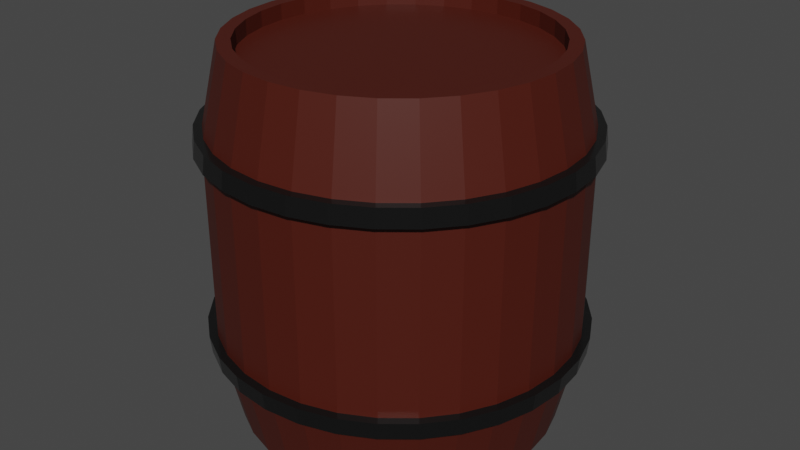 # Source: barrel.blend  (saved by Blender 2.82.7; exported with 4.5.12 LTS)
import bpy
from mathutils import Matrix  # noqa: F401  (used for matrix-valued properties, if any)

bpy.ops.wm.read_factory_settings(use_empty=True)
scene = bpy.context.scene
scene.name = 'Scene'

# ---- collections
col_collection = bpy.data.collections.new('Collection'); scene.collection.children.link(col_collection)

# ---- materials (node trees are filled in below, after node groups)
mat_woodmaterial = bpy.data.materials.new('WoodMaterial')
mat_woodmaterial.alpha_threshold = 0.0
mat_woodmaterial.use_transparent_shadow = False
mat_woodmaterial.line_color = (0.0, 0.0, 0.0, 1.0)
mat_metalmaterial = bpy.data.materials.new('MetalMaterial')
mat_metalmaterial.use_transparent_shadow = False

# ---- node groups
ng_auto_smooth = bpy.data.node_groups.new('Auto Smooth', 'GeometryNodeTree')
_s = ng_auto_smooth.interface.new_socket(name='Geometry', in_out='OUTPUT', socket_type='NodeSocketGeometry')
_s = ng_auto_smooth.interface.new_socket(name='Geometry', in_out='INPUT', socket_type='NodeSocketGeometry')
_s = ng_auto_smooth.interface.new_socket(name='Angle', in_out='INPUT', socket_type='NodeSocketFloat')
_s.subtype = 'ANGLE'
_s.min_value = 0.0
_s.max_value = 3.142
ng_auto_smooth.is_modifier = True
_N = ng_auto_smooth.nodes; _L = ng_auto_smooth.links
n0 = _N.new('NodeGroupOutput'); n0.name = 'Group Output'; n0.location = (480, -100)
n1 = _N.new('NodeGroupInput'); n1.name = 'Group Input'; n1.location = (-420, -300)
n2 = _N.new('NodeGroupInput'); n2.name = 'Group Input.001'; n2.location = (-60, -100)
n3 = _N.new('GeometryNodeSetShadeSmooth'); n3.name = 'Set Shade Smooth'; n3.location = (120, -100)
n3.domain = 'EDGE'
n4 = _N.new('GeometryNodeSetShadeSmooth'); n4.name = 'Set Shade Smooth.001'; n4.location = (300, -100)
n5 = _N.new('GeometryNodeInputMeshEdgeAngle'); n5.name = 'Edge Angle'; n5.location = (-420, -220)
n6 = _N.new('GeometryNodeInputEdgeSmooth'); n6.name = 'Is Edge Smooth'; n6.location = (-60, -160)
n7 = _N.new('GeometryNodeInputShadeSmooth'); n7.name = 'Is Face Smooth'; n7.location = (-240, -340)
n8 = _N.new('FunctionNodeBooleanMath'); n8.name = 'Boolean Math'; n8.location = (-60, -220)
n9 = _N.new('FunctionNodeCompare'); n9.name = 'Compare'; n9.location = (-240, -180)
n9.operation = 'LESS_EQUAL'
_L.new(n5.outputs[0], n9.inputs[0])
_L.new(n4.outputs[0], n0.inputs[0])
_L.new(n1.outputs[1], n9.inputs[1])
_L.new(n9.outputs[0], n8.inputs[0])
_L.new(n7.outputs[0], n8.inputs[1])
_L.new(n2.outputs[0], n3.inputs[0])
_L.new(n6.outputs[0], n3.inputs[1])
_L.new(n3.outputs[0], n4.inputs[0])
_L.new(n8.outputs[0], n3.inputs[2])
n0.is_active_output = True

# ---- material node trees
mat_woodmaterial.use_nodes = True; mat_woodmaterial.node_tree.nodes.clear()
_N = mat_woodmaterial.node_tree.nodes; _L = mat_woodmaterial.node_tree.links
n0 = _N.new('ShaderNodeOutputMaterial'); n0.name = 'Material Output'; n0.location = (300, 300)
n1 = _N.new('ShaderNodeBsdfPrincipled'); n1.name = 'Principled BSDF'; n1.location = (10, 300)
n1.distribution = 'GGX'
n1.subsurface_method = 'BURLEY'
n1.inputs[0].default_value = (0.06998, 0.008601, 0.003162, 1.0)
n1.inputs[3].default_value = 1.45
n1.inputs[27].default_value = (0.0, 0.0, 0.0, 1.0)
n1.inputs[28].default_value = 1.0
_L.new(n1.outputs[0], n0.inputs[0])
n0.is_active_output = True
mat_metalmaterial.use_nodes = True; mat_metalmaterial.node_tree.nodes.clear()
_N = mat_metalmaterial.node_tree.nodes; _L = mat_metalmaterial.node_tree.links
n0 = _N.new('ShaderNodeOutputMaterial'); n0.name = 'Material Output'; n0.location = (300, 300)
n1 = _N.new('ShaderNodeBsdfPrincipled'); n1.name = 'Principled BSDF'; n1.location = (10, 300)
n1.distribution = 'GGX'
n1.subsurface_method = 'BURLEY'
n1.inputs[0].default_value = (0.03522, 0.03522, 0.03522, 1.0)
n1.inputs[1].default_value = 0.8
n1.inputs[2].default_value = 0.2
n1.inputs[3].default_value = 1.45
n1.inputs[27].default_value = (0.0, 0.0, 0.0, 1.0)
n1.inputs[28].default_value = 1.0
_L.new(n1.outputs[0], n0.inputs[0])
n0.is_active_output = True

# ---- world
world_world = bpy.data.worlds.new('World'); scene.world = world_world
world_world.use_nodes = True; world_world.node_tree.nodes.clear()
_N = world_world.node_tree.nodes; _L = world_world.node_tree.links
n0 = _N.new('ShaderNodeOutputWorld'); n0.name = 'World Output'; n0.location = (300, 300)
n1 = _N.new('ShaderNodeBackground'); n1.name = 'Background'; n1.location = (10, 300)
n1.inputs[0].default_value = (0.05088, 0.05088, 0.05088, 1.0)
_L.new(n1.outputs[0], n0.inputs[0])
n0.is_active_output = True
world_world.color = (0.05088, 0.05088, 0.05088)
world_world.use_sun_shadow = False
world_world.sun_shadow_jitter_overblur = 0.0

# ---- meshes
me_barrelmesh = bpy.data.meshes.new('BarrelMesh')
me_barrelmesh.from_pydata([(-1.388e-08, 0.3914, -0.5), (-1.388e-08, 0.3914, 0.5), (0.07636, 0.3839, -0.5), (0.07636, 0.3839, 0.5), (0.1498, 0.3616, -0.5), (0.1498, 0.3616, 0.5), (0.2175, 0.3255, -0.5), (0.2175, 0.3255, 0.5), (0.2768, 0.2768, -0.5), (0.2768, 0.2768, 0.5), (0.3255, 0.2175, -0.5), (0.3255, 0.2175, 0.5), (0.3616, 0.1498, -0.5), (0.3616, 0.1498, 0.5), (0.3839, 0.07636, -0.5), (0.3839, 0.07636, 0.5), (0.3914, 4.263e-08, -0.5), (0.3914, 4.263e-08, 0.5), (0.3839, -0.07636, -0.5), (0.3839, -0.07636, 0.5), (0.3616, -0.1498, -0.5), (0.3616, -0.1498, 0.5), (0.3255, -0.2175, -0.5), (0.3255, -0.2175, 0.5), (0.2768, -0.2768, -0.5), (0.2768, -0.2768, 0.5), (0.2175, -0.3255, -0.5), (0.2175, -0.3255, 0.5), (0.1498, -0.3616, -0.5), (0.1498, -0.3616, 0.5), (0.07636, -0.3839, -0.5), (0.07636, -0.3839, 0.5), (-1.241e-07, -0.3914, -0.5), (-1.241e-07, -0.3914, 0.5), (-0.07636, -0.3839, -0.5), (-0.07636, -0.3839, 0.5), (-0.1498, -0.3616, -0.5), (-0.1498, -0.3616, 0.5), (-0.2175, -0.3255, -0.5), (-0.2175, -0.3255, 0.5), (-0.2768, -0.2768, -0.5), (-0.2768, -0.2768, 0.5), (-0.3255, -0.2175, -0.5), (-0.3255, -0.2175, 0.5), (-0.3616, -0.1498, -0.5), (-0.3616, -0.1498, 0.5), (-0.3839, -0.07636, -0.5), (-0.3839, -0.07636, 0.5), (-0.3914, 3.981e-07, -0.5), (-0.3914, 3.981e-07, 0.5), (-0.3839, 0.07636, -0.5), (-0.3839, 0.07636, 0.5), (-0.3616, 0.1498, -0.5), (-0.3616, 0.1498, 0.5), (-0.3255, 0.2175, -0.5), (-0.3255, 0.2175, 0.5), (-0.2768, 0.2768, -0.5), (-0.2768, 0.2768, 0.5), (-0.2175, 0.3255, -0.5), (-0.2175, 0.3255, 0.5), (-0.1498, 0.3616, -0.5), (-0.1498, 0.3616, 0.5), (-0.07636, 0.3839, -0.5), (-0.07636, 0.3839, 0.5), (-0.09651, -0.4852, 0.2912), (-0.09755, -0.4904, 0.2446), (-0.09755, -0.4904, -0.2446), (-0.09651, -0.4852, -0.2912), (-0.1893, -0.457, 0.2912), (-0.1913, -0.4619, 0.2446), (-0.1913, -0.4619, -0.2446), (-0.1893, -0.457, -0.2912), (-0.2748, -0.4113, 0.2912), (-0.2778, -0.4157, 0.2446), (-0.2778, -0.4157, -0.2446), (-0.2748, -0.4113, -0.2912), (-0.3498, -0.3498, 0.2912), (-0.3536, -0.3536, 0.2446), (-0.3536, -0.3536, -0.2446), (-0.3498, -0.3498, -0.2912), (-0.4113, -0.2748, 0.2912), (-0.4157, -0.2778, 0.2446), (-0.4157, -0.2778, -0.2446), (-0.4113, -0.2748, -0.2912), (-0.457, -0.1893, 0.2912), (-0.4619, -0.1913, 0.2446), (-0.4619, -0.1913, -0.2446), (-0.457, -0.1893, -0.2912), (-0.4852, -0.09651, 0.2912), (-0.4904, -0.09754, 0.2446), (-0.4904, -0.09754, -0.2446), (-0.4852, -0.09651, -0.2912), (-0.4947, 4.714e-07, 0.2912), (-0.5, 4.748e-07, 0.2446), (-0.5, 4.748e-07, -0.2446), (-0.4947, 4.714e-07, -0.2912), (-0.4852, 0.09651, 0.2912), (-0.4904, 0.09755, 0.2446), (-0.4904, 0.09755, -0.2446), (-0.4852, 0.09651, -0.2912), (-0.457, 0.1893, 0.2912), (-0.4619, 0.1913, 0.2446), (-0.4619, 0.1913, -0.2446), (-0.457, 0.1893, -0.2912), (-0.4113, 0.2748, 0.2912), (-0.4157, 0.2778, 0.2446), (-0.4157, 0.2778, -0.2446), (-0.4113, 0.2748, -0.2912), (-0.3498, 0.3498, 0.2912), (-0.3536, 0.3536, 0.2446), (-0.3536, 0.3536, -0.2446), (-0.3498, 0.3498, -0.2912), (-0.2748, 0.4113, 0.2912), (-0.2778, 0.4157, 0.2446), (-0.2778, 0.4157, -0.2446), (-0.2748, 0.4113, -0.2912), (-0.1893, 0.457, 0.2912), (-0.1913, 0.4619, 0.2446), (-0.1913, 0.4619, -0.2446), (-0.1893, 0.457, -0.2912), (-4.285e-09, 0.5, 0.2446), (-4e-09, 0.4947, 0.2912), (-0.09651, 0.4852, 0.2912), (-0.09754, 0.4904, 0.2446), (-4e-09, 0.4947, -0.2912), (-4.285e-09, 0.5, -0.2446), (-0.09754, 0.4904, -0.2446), (-0.09651, 0.4852, -0.2912), (2.75e-09, 0.4267, -0.5), (0.08324, 0.4185, -0.5), (0.08324, 0.4185, 0.5), (2.75e-09, 0.4267, 0.5), (0.1633, 0.3942, -0.5), (0.1633, 0.3942, 0.5), (0.2371, 0.3548, -0.5), (0.2371, 0.3548, 0.5), (0.3017, 0.3017, -0.5), (0.3017, 0.3017, 0.5), (0.3548, 0.2371, -0.5), (0.3548, 0.2371, 0.5), (0.3942, 0.1633, -0.5), (0.3942, 0.1633, 0.5), (0.4185, 0.08324, -0.5), (0.4185, 0.08324, 0.5), (0.4267, 4.857e-08, -0.5), (0.4267, 4.857e-08, 0.5), (0.4185, -0.08324, -0.5), (0.4185, -0.08324, 0.5), (0.3942, -0.1633, -0.5), (0.3942, -0.1633, 0.5), (0.3548, -0.2371, -0.5), (0.3548, -0.2371, 0.5), (0.3017, -0.3017, -0.5), (0.3017, -0.3017, 0.5), (0.2371, -0.3548, -0.5), (0.2371, -0.3548, 0.5), (0.1633, -0.3942, -0.5), (0.1633, -0.3942, 0.5), (0.08324, -0.4185, -0.5), (0.08324, -0.4185, 0.5), (-1.363e-07, -0.4267, -0.5), (-1.363e-07, -0.4267, 0.5), (-0.08324, -0.4185, -0.5), (-0.08324, -0.4185, 0.5), (-0.1633, -0.3942, -0.5), (-0.1633, -0.3942, 0.5), (-0.2371, -0.3548, -0.5), (-0.2371, -0.3548, 0.5), (-0.3017, -0.3017, -0.5), (-0.3017, -0.3017, 0.5), (-0.3548, -0.2371, -0.5), (-0.3548, -0.2371, 0.5), (-0.3942, -0.1633, -0.5), (-0.3942, -0.1633, 0.5), (-0.4185, -0.08324, -0.5), (-0.4185, -0.08324, 0.5), (-0.4267, 4.284e-07, -0.5), (-0.4267, 4.284e-07, 0.5), (-0.4185, 0.08324, -0.5), (-0.4185, 0.08324, 0.5), (-0.3942, 0.1633, -0.5), (-0.3942, 0.1633, 0.5), (-0.3548, 0.2371, -0.5), (-0.3548, 0.2371, 0.5), (-0.3017, 0.3017, -0.5), (-0.3017, 0.3017, 0.5), (-0.2371, 0.3548, -0.5), (-0.2371, 0.3548, 0.5), (-0.1633, 0.3942, -0.5), (-0.1633, 0.3942, 0.5), (-0.08324, 0.4185, -0.5), (-0.08324, 0.4185, 0.5), (-1.388e-08, 0.3914, -0.4584), (0.07636, 0.3839, -0.4584), (0.07636, 0.3839, 0.4584), (-1.388e-08, 0.3914, 0.4584), (0.1498, 0.3616, -0.4584), (0.1498, 0.3616, 0.4584), (0.2175, 0.3255, -0.4584), (0.2175, 0.3255, 0.4584), (0.2768, 0.2768, -0.4584), (0.2768, 0.2768, 0.4584), (0.3255, 0.2175, -0.4584), (0.3255, 0.2175, 0.4584), (0.3616, 0.1498, -0.4584), (0.3616, 0.1498, 0.4584), (0.3839, 0.07636, -0.4584), (0.3839, 0.07636, 0.4584), (0.3914, 4.263e-08, -0.4584), (0.3914, 4.263e-08, 0.4584), (0.3839, -0.07636, -0.4584), (0.3839, -0.07636, 0.4584), (0.3616, -0.1498, -0.4584), (0.3616, -0.1498, 0.4584), (0.3255, -0.2175, -0.4584), (0.3255, -0.2175, 0.4584), (0.2768, -0.2768, -0.4584), (0.2768, -0.2768, 0.4584), (0.2175, -0.3255, -0.4584), (0.2175, -0.3255, 0.4584), (0.1498, -0.3616, -0.4584), (0.1498, -0.3616, 0.4584), (0.07636, -0.3839, -0.4584), (0.07636, -0.3839, 0.4584), (-1.241e-07, -0.3914, -0.4584), (-1.241e-07, -0.3914, 0.4584), (-0.07636, -0.3839, -0.4584), (-0.07636, -0.3839, 0.4584), (-0.1498, -0.3616, -0.4584), (-0.1498, -0.3616, 0.4584), (-0.2175, -0.3255, -0.4584), (-0.2175, -0.3255, 0.4584), (-0.2768, -0.2768, -0.4584), (-0.2768, -0.2768, 0.4584), (-0.3255, -0.2175, -0.4584), (-0.3255, -0.2175, 0.4584), (-0.3616, -0.1498, -0.4584), (-0.3616, -0.1498, 0.4584), (-0.3839, -0.07636, -0.4584), (-0.3839, -0.07636, 0.4584), (-0.3914, 3.981e-07, -0.4584), (-0.3914, 3.981e-07, 0.4584), (-0.3839, 0.07636, -0.4584), (-0.3839, 0.07636, 0.4584), (-0.3616, 0.1498, -0.4584), (-0.3616, 0.1498, 0.4584), (-0.3255, 0.2175, -0.4584), (-0.3255, 0.2175, 0.4584), (-0.2768, 0.2768, -0.4584), (-0.2768, 0.2768, 0.4584), (-0.2175, 0.3255, -0.4584), (-0.2175, 0.3255, 0.4584), (-0.1498, 0.3616, -0.4584), (-0.1498, 0.3616, 0.4584), (-0.07636, 0.3839, -0.4584), (-0.07636, 0.3839, 0.4584), (0.0, 0.478, -0.2446), (2.719e-10, 0.473, -0.2912), (2.719e-10, 0.473, 0.2912), (0.0, 0.478, 0.2446), (0.09326, 0.4689, 0.2446), (0.09227, 0.4639, 0.2912), (0.09227, 0.4639, -0.2912), (0.09326, 0.4689, -0.2446), (0.1829, 0.4417, 0.2446), (0.181, 0.437, 0.2912), (0.181, 0.437, -0.2912), (0.1829, 0.4417, -0.2446), (0.2656, 0.3975, 0.2446), (0.2628, 0.3933, 0.2912), (0.2628, 0.3933, -0.2912), (0.2656, 0.3975, -0.2446), (0.338, 0.338, 0.2446), (0.3344, 0.3344, 0.2912), (0.3344, 0.3344, -0.2912), (0.338, 0.338, -0.2446), (0.3975, 0.2656, 0.2446), (0.3933, 0.2628, 0.2912), (0.3933, 0.2628, -0.2912), (0.3975, 0.2656, -0.2446), (0.4417, 0.1829, 0.2446), (0.437, 0.181, 0.2912), (0.437, 0.181, -0.2912), (0.4417, 0.1829, -0.2446), (0.4689, 0.09326, 0.2446), (0.4639, 0.09227, 0.2912), (0.4639, 0.09227, -0.2912), (0.4689, 0.09326, -0.2446), (0.478, 3.609e-08, 0.2446), (0.473, 3.732e-08, 0.2912), (0.473, 3.732e-08, -0.2912), (0.478, 3.609e-08, -0.2446), (0.4689, -0.09326, 0.2446), (0.4639, -0.09227, 0.2912), (0.4639, -0.09227, -0.2912), (0.4689, -0.09326, -0.2446), (0.4417, -0.1829, 0.2446), (0.437, -0.181, 0.2912), (0.437, -0.181, -0.2912), (0.4417, -0.1829, -0.2446), (0.3975, -0.2656, 0.2446), (0.3933, -0.2628, 0.2912), (0.3933, -0.2628, -0.2912), (0.3975, -0.2656, -0.2446), (0.338, -0.338, 0.2446), (0.3344, -0.3344, 0.2912), (0.3344, -0.3344, -0.2912), (0.338, -0.338, -0.2446), (0.2656, -0.3975, 0.2446), (0.2628, -0.3933, 0.2912), (0.2628, -0.3933, -0.2912), (0.2656, -0.3975, -0.2446), (0.1829, -0.4417, 0.2446), (0.181, -0.437, 0.2912), (0.181, -0.437, -0.2912), (0.1829, -0.4417, -0.2446), (0.09326, -0.4689, 0.2446), (0.09227, -0.4639, 0.2912), (0.09227, -0.4639, -0.2912), (0.09326, -0.4689, -0.2446), (-1.558e-07, -0.478, 0.2446), (-1.538e-07, -0.473, 0.2912), (-1.538e-07, -0.473, -0.2912), (-1.558e-07, -0.478, -0.2446), (-0.09326, -0.4689, 0.2446), (-0.09227, -0.4639, 0.2912), (-0.09227, -0.4639, -0.2912), (-0.09326, -0.4689, -0.2446), (-0.1829, -0.4417, 0.2446), (-0.181, -0.437, 0.2912), (-0.181, -0.437, -0.2912), (-0.1829, -0.4417, -0.2446), (-0.2656, -0.3975, 0.2446), (-0.2628, -0.3933, 0.2912), (-0.2628, -0.3933, -0.2912), (-0.2656, -0.3975, -0.2446), (-0.338, -0.338, 0.2446), (-0.3344, -0.3344, 0.2912), (-0.3344, -0.3344, -0.2912), (-0.338, -0.338, -0.2446), (-0.3975, -0.2656, 0.2446), (-0.3933, -0.2628, 0.2912), (-0.3933, -0.2628, -0.2912), (-0.3975, -0.2656, -0.2446), (-0.4417, -0.1829, 0.2446), (-0.437, -0.181, 0.2912), (-0.437, -0.181, -0.2912), (-0.4417, -0.1829, -0.2446), (-0.4689, -0.09326, 0.2446), (-0.4639, -0.09227, 0.2912), (-0.4639, -0.09227, -0.2912), (-0.4689, -0.09326, -0.2446), (-0.478, 4.616e-07, 0.2446), (-0.473, 4.583e-07, 0.2912), (-0.473, 4.583e-07, -0.2912), (-0.478, 4.616e-07, -0.2446), (-0.4689, 0.09326, 0.2446), (-0.4639, 0.09227, 0.2912), (-0.4639, 0.09227, -0.2912), (-0.4689, 0.09326, -0.2446), (-0.4417, 0.1829, 0.2446), (-0.437, 0.181, 0.2912), (-0.437, 0.181, -0.2912), (-0.4417, 0.1829, -0.2446), (-0.3975, 0.2656, 0.2446), (-0.3933, 0.2628, 0.2912), (-0.3933, 0.2628, -0.2912), (-0.3975, 0.2656, -0.2446), (-0.338, 0.338, 0.2446), (-0.3344, 0.3344, 0.2912), (-0.3344, 0.3344, -0.2912), (-0.338, 0.338, -0.2446), (-0.2656, 0.3975, 0.2446), (-0.2628, 0.3933, 0.2912), (-0.2628, 0.3933, -0.2912), (-0.2656, 0.3975, -0.2446), (-0.1829, 0.4417, 0.2446), (-0.181, 0.437, 0.2912), (-0.181, 0.437, -0.2912), (-0.1829, 0.4417, -0.2446), (-0.09326, 0.4689, 0.2446), (-0.09227, 0.4639, 0.2912), (-0.09227, 0.4639, -0.2912), (-0.09326, 0.4689, -0.2446), (-1.652e-07, -0.4947, -0.2912), (-1.672e-07, -0.5, -0.2446), (-1.672e-07, -0.5, 0.2446), (-1.652e-07, -0.4947, 0.2912), (0.09651, -0.4852, -0.2912), (0.09755, -0.4904, -0.2446), (0.09755, -0.4904, 0.2446), (0.09651, -0.4852, 0.2912), (0.1893, -0.457, -0.2912), (0.1913, -0.4619, -0.2446), (0.1913, -0.4619, 0.2446), (0.1893, -0.457, 0.2912), (0.2748, -0.4113, -0.2912), (0.2778, -0.4157, -0.2446), (0.2778, -0.4157, 0.2446), (0.2748, -0.4113, 0.2912), (0.3498, -0.3498, -0.2912), (0.3536, -0.3536, -0.2446), (0.3536, -0.3536, 0.2446), (0.3498, -0.3498, 0.2912), (0.4113, -0.2748, -0.2912), (0.4157, -0.2778, -0.2446), (0.4157, -0.2778, 0.2446), (0.4113, -0.2748, 0.2912), (0.457, -0.1893, -0.2912), (0.4619, -0.1913, -0.2446), (0.4619, -0.1913, 0.2446), (0.457, -0.1893, 0.2912), (0.4852, -0.09651, -0.2912), (0.4904, -0.09755, -0.2446), (0.4904, -0.09755, 0.2446), (0.4852, -0.09651, 0.2912), (0.4947, 3.104e-08, -0.2912), (0.5, 2.975e-08, -0.2446), (0.5, 2.975e-08, 0.2446), (0.4947, 3.104e-08, 0.2912), (0.4852, 0.09651, -0.2912), (0.4904, 0.09755, -0.2446), (0.4904, 0.09755, 0.2446), (0.4852, 0.09651, 0.2912), (0.457, 0.1893, -0.2912), (0.4619, 0.1913, -0.2446), (0.4619, 0.1913, 0.2446), (0.457, 0.1893, 0.2912), (0.4113, 0.2748, -0.2912), (0.4157, 0.2778, -0.2446), (0.4157, 0.2778, 0.2446), (0.4113, 0.2748, 0.2912), (0.3498, 0.3498, -0.2912), (0.3536, 0.3536, -0.2446), (0.3536, 0.3536, 0.2446), (0.3498, 0.3498, 0.2912), (0.2748, 0.4113, -0.2912), (0.2778, 0.4157, -0.2446), (0.2778, 0.4157, 0.2446), (0.2748, 0.4113, 0.2912), (0.1893, 0.457, -0.2912), (0.1913, 0.4619, -0.2446), (0.1913, 0.4619, 0.2446), (0.1893, 0.457, 0.2912), (0.09651, 0.4852, -0.2912), (0.09755, 0.4904, -0.2446), (0.09755, 0.4904, 0.2446), (0.09651, 0.4852, 0.2912)], [], [(261, 130, 133, 265), (263, 260, 264, 267), (267, 264, 268, 271), (271, 268, 272, 275), (275, 272, 276, 279), (279, 276, 280, 283), (283, 280, 284, 287), (287, 284, 288, 291), (291, 288, 292, 295), (295, 292, 296, 299), (299, 296, 300, 303), (303, 300, 304, 307), (307, 304, 308, 311), (311, 308, 312, 315), (315, 312, 316, 319), (319, 316, 320, 323), (323, 320, 324, 327), (327, 324, 328, 331), (331, 328, 332, 335), (335, 332, 336, 339), (339, 336, 340, 343), (343, 340, 344, 347), (347, 344, 348, 351), (351, 348, 352, 355), (355, 352, 356, 359), (359, 356, 360, 363), (363, 360, 364, 367), (367, 364, 368, 371), (371, 368, 372, 375), (375, 372, 376, 379), (26, 28, 220, 218), (379, 376, 380, 383), (258, 131, 130, 261), (52, 54, 246, 244), (256, 259, 260, 263), (381, 191, 131, 258), (126, 125, 124, 127), (188, 378, 382, 190), (377, 189, 191, 381), (186, 374, 378, 188), (373, 187, 189, 377), (184, 370, 374, 186), (369, 185, 187, 373), (182, 366, 370, 184), (365, 183, 185, 369), (180, 362, 366, 182), (361, 181, 183, 365), (178, 358, 362, 180), (357, 179, 181, 361), (176, 354, 358, 178), (353, 177, 179, 357), (174, 350, 354, 176), (349, 175, 177, 353), (172, 346, 350, 174), (345, 173, 175, 349), (170, 342, 346, 172), (341, 171, 173, 345), (168, 338, 342, 170), (337, 169, 171, 341), (166, 334, 338, 168), (333, 167, 169, 337), (164, 330, 334, 166), (329, 165, 167, 333), (162, 326, 330, 164), (325, 163, 165, 329), (160, 322, 326, 162), (321, 161, 163, 325), (158, 318, 322, 160), (317, 159, 161, 321), (156, 314, 318, 158), (313, 157, 159, 317), (154, 310, 314, 156), (309, 155, 157, 313), (152, 306, 310, 154), (305, 153, 155, 309), (150, 302, 306, 152), (301, 151, 153, 305), (148, 298, 302, 150), (297, 149, 151, 301), (146, 294, 298, 148), (293, 147, 149, 297), (144, 290, 294, 146), (289, 145, 147, 293), (142, 286, 290, 144), (285, 143, 145, 289), (140, 282, 286, 142), (281, 141, 143, 285), (138, 278, 282, 140), (277, 139, 141, 281), (136, 274, 278, 138), (273, 137, 139, 277), (134, 270, 274, 136), (269, 135, 137, 273), (132, 266, 270, 134), (265, 133, 135, 269), (129, 262, 266, 132), (190, 382, 257, 128), (383, 380, 259, 256), (2, 0, 128, 129), (1, 3, 130, 131), (4, 2, 129, 132), (3, 5, 133, 130), (6, 4, 132, 134), (5, 7, 135, 133), (8, 6, 134, 136), (7, 9, 137, 135), (10, 8, 136, 138), (9, 11, 139, 137), (12, 10, 138, 140), (11, 13, 141, 139), (14, 12, 140, 142), (13, 15, 143, 141), (16, 14, 142, 144), (15, 17, 145, 143), (18, 16, 144, 146), (17, 19, 147, 145), (20, 18, 146, 148), (19, 21, 149, 147), (22, 20, 148, 150), (21, 23, 151, 149), (24, 22, 150, 152), (23, 25, 153, 151), (26, 24, 152, 154), (25, 27, 155, 153), (28, 26, 154, 156), (27, 29, 157, 155), (30, 28, 156, 158), (29, 31, 159, 157), (32, 30, 158, 160), (31, 33, 161, 159), (34, 32, 160, 162), (33, 35, 163, 161), (36, 34, 162, 164), (35, 37, 165, 163), (38, 36, 164, 166), (37, 39, 167, 165), (40, 38, 166, 168), (39, 41, 169, 167), (42, 40, 168, 170), (41, 43, 171, 169), (44, 42, 170, 172), (43, 45, 173, 171), (46, 44, 172, 174), (45, 47, 175, 173), (48, 46, 174, 176), (47, 49, 177, 175), (50, 48, 176, 178), (49, 51, 179, 177), (52, 50, 178, 180), (51, 53, 181, 179), (54, 52, 180, 182), (53, 55, 183, 181), (56, 54, 182, 184), (55, 57, 185, 183), (58, 56, 184, 186), (57, 59, 187, 185), (60, 58, 186, 188), (59, 61, 189, 187), (62, 60, 188, 190), (61, 63, 191, 189), (0, 62, 190, 128), (63, 1, 131, 191), (194, 195, 255, 253, 251, 249, 247, 245, 243, 241, 239, 237, 235, 233, 231, 229, 227, 225, 223, 221, 219, 217, 215, 213, 211, 209, 207, 205, 203, 201, 199, 197), (192, 193, 196, 198, 200, 202, 204, 206, 208, 210, 212, 214, 216, 218, 220, 222, 224, 226, 228, 230, 232, 234, 236, 238, 240, 242, 244, 246, 248, 250, 252, 254), (0, 2, 193, 192), (55, 53, 245, 247), (29, 27, 219, 221), (3, 1, 195, 194), (54, 56, 248, 246), (28, 30, 222, 220), (2, 4, 196, 193), (57, 55, 247, 249), (31, 29, 221, 223), (5, 3, 194, 197), (56, 58, 250, 248), (30, 32, 224, 222), (4, 6, 198, 196), (59, 57, 249, 251), (33, 31, 223, 225), (7, 5, 197, 199), (58, 60, 252, 250), (32, 34, 226, 224), (6, 8, 200, 198), (61, 59, 251, 253), (35, 33, 225, 227), (9, 7, 199, 201), (60, 62, 254, 252), (34, 36, 228, 226), (8, 10, 202, 200), (63, 61, 253, 255), (37, 35, 227, 229), (11, 9, 201, 203), (62, 0, 192, 254), (36, 38, 230, 228), (10, 12, 204, 202), (1, 63, 255, 195), (39, 37, 229, 231), (13, 11, 203, 205), (38, 40, 232, 230), (12, 14, 206, 204), (41, 39, 231, 233), (15, 13, 205, 207), (40, 42, 234, 232), (14, 16, 208, 206), (43, 41, 233, 235), (17, 15, 207, 209), (42, 44, 236, 234), (16, 18, 210, 208), (45, 43, 235, 237), (19, 17, 209, 211), (44, 46, 238, 236), (18, 20, 212, 210), (47, 45, 237, 239), (21, 19, 211, 213), (46, 48, 240, 238), (20, 22, 214, 212), (49, 47, 239, 241), (23, 21, 213, 215), (48, 50, 242, 240), (22, 24, 216, 214), (51, 49, 241, 243), (25, 23, 215, 217), (50, 52, 244, 242), (24, 26, 218, 216), (53, 51, 243, 245), (27, 25, 217, 219), (285, 289, 419, 423), (358, 354, 95, 99), (324, 320, 386, 65), (290, 286, 420, 416), (355, 359, 98, 94), (321, 325, 64, 387), (287, 291, 417, 421), (360, 356, 97, 101), (326, 322, 384, 67), (292, 288, 418, 414), (357, 361, 100, 96), (323, 327, 66, 385), (289, 293, 415, 419), (362, 358, 99, 103), (328, 324, 65, 69), (294, 290, 416, 412), (359, 363, 102, 98), (325, 329, 68, 64), (291, 295, 413, 417), (364, 360, 101, 105), (260, 259, 120, 446), (330, 326, 67, 71), (296, 292, 414, 410), (361, 365, 104, 100), (258, 261, 447, 121), (327, 331, 70, 66), (293, 297, 411, 415), (262, 257, 124, 444), (366, 362, 103, 107), (256, 263, 445, 125), (332, 328, 69, 73), (298, 294, 412, 408), (363, 367, 106, 102), (264, 260, 446, 442), (329, 333, 72, 68), (295, 299, 409, 413), (261, 265, 443, 447), (368, 364, 105, 109), (334, 330, 71, 75), (300, 296, 410, 406), (365, 369, 108, 104), (266, 262, 444, 440), (331, 335, 74, 70), (297, 301, 407, 411), (263, 267, 441, 445), (370, 366, 107, 111), (336, 332, 73, 77), (302, 298, 408, 404), (367, 371, 110, 106), (268, 264, 442, 438), (333, 337, 76, 72), (299, 303, 405, 409), (265, 269, 439, 443), (372, 368, 109, 113), (338, 334, 75, 79), (304, 300, 406, 402), (369, 373, 112, 108), (270, 266, 440, 436), (335, 339, 78, 74), (301, 305, 403, 407), (267, 271, 437, 441), (374, 370, 111, 115), (340, 336, 77, 81), (306, 302, 404, 400), (128, 257, 262, 129), (122, 121, 120, 123), (118, 126, 127, 119), (116, 122, 123, 117), (114, 118, 119, 115), (112, 116, 117, 113), (110, 114, 115, 111), (108, 112, 113, 109), (106, 110, 111, 107), (104, 108, 109, 105), (102, 106, 107, 103), (100, 104, 105, 101), (98, 102, 103, 99), (96, 100, 101, 97), (94, 98, 99, 95), (92, 96, 97, 93), (90, 94, 95, 91), (88, 92, 93, 89), (86, 90, 91, 87), (84, 88, 89, 85), (82, 86, 87, 83), (80, 84, 85, 81), (78, 82, 83, 79), (76, 80, 81, 77), (74, 78, 79, 75), (72, 76, 77, 73), (70, 74, 75, 71), (68, 72, 73, 69), (66, 70, 71, 67), (64, 68, 69, 65), (385, 66, 67, 384), (387, 64, 65, 386), (389, 385, 384, 388), (391, 387, 386, 390), (393, 389, 388, 392), (395, 391, 390, 394), (397, 393, 392, 396), (399, 395, 394, 398), (401, 397, 396, 400), (403, 399, 398, 402), (405, 401, 400, 404), (407, 403, 402, 406), (409, 405, 404, 408), (411, 407, 406, 410), (413, 409, 408, 412), (415, 411, 410, 414), (417, 413, 412, 416), (419, 415, 414, 418), (421, 417, 416, 420), (423, 419, 418, 422), (425, 421, 420, 424), (427, 423, 422, 426), (429, 425, 424, 428), (431, 427, 426, 430), (433, 429, 428, 432), (435, 431, 430, 434), (437, 433, 432, 436), (439, 435, 434, 438), (441, 437, 436, 440), (443, 439, 438, 442), (445, 441, 440, 444), (447, 443, 442, 446), (125, 445, 444, 124), (121, 447, 446, 120), (319, 323, 385, 389), (353, 357, 96, 92), (288, 284, 422, 418), (322, 318, 388, 384), (356, 352, 93, 97), (283, 287, 421, 425), (317, 321, 387, 391), (351, 355, 94, 90), (286, 282, 424, 420), (320, 316, 390, 386), (354, 350, 91, 95), (383, 256, 125, 126), (281, 285, 423, 427), (315, 319, 389, 393), (349, 353, 92, 88), (284, 280, 426, 422), (257, 382, 127, 124), (318, 314, 392, 388), (352, 348, 89, 93), (279, 283, 425, 429), (381, 258, 121, 122), (313, 317, 391, 395), (347, 351, 90, 86), (282, 278, 428, 424), (316, 312, 394, 390), (350, 346, 87, 91), (259, 380, 123, 120), (277, 281, 427, 431), (311, 315, 393, 397), (345, 349, 88, 84), (280, 276, 430, 426), (379, 383, 126, 118), (314, 310, 396, 392), (348, 344, 85, 89), (382, 378, 119, 127), (275, 279, 429, 433), (309, 313, 395, 399), (343, 347, 86, 82), (278, 274, 432, 428), (377, 381, 122, 116), (312, 308, 398, 394), (346, 342, 83, 87), (380, 376, 117, 123), (273, 277, 431, 435), (307, 311, 397, 401), (341, 345, 84, 80), (276, 272, 434, 430), (375, 379, 118, 114), (310, 306, 400, 396), (344, 340, 81, 85), (378, 374, 115, 119), (271, 275, 433, 437), (305, 309, 399, 403), (339, 343, 82, 78), (274, 270, 436, 432), (373, 377, 116, 112), (308, 304, 402, 398), (342, 338, 79, 83), (376, 372, 113, 117), (269, 273, 435, 439), (303, 307, 401, 405), (337, 341, 80, 76), (272, 268, 438, 434), (371, 375, 114, 110)])
me_barrelmesh.polygons.foreach_set('material_index', [0, 0, 0, 0, 0, 0, 0, 0, 0, 0, 0, 0, 0, 0, 0, 0, 0, 0, 0, 0, 0, 0, 0, 0, 0, 0, 0, 0, 0, 0, 0, 0, 0, 0, 0, 0, 1, 0, 0, 0, 0, 0, 0, 0, 0, 0, 0, 0, 0, 0, 0, 0, 0, 0, 0, 0, 0, 0, 0, 0, 0, 0, 0, 0, 0, 0, 0, 0, 0, 0, 0, 0, 0, 0, 0, 0, 0, 0, 0, 0, 0, 0, 0, 0, 0, 0, 0, 0, 0, 0, 0, 0, 0, 0, 0, 0, 0, 0, 0, 0, 0, 0, 0, 0, 0, 0, 0, 0, 0, 0, 0, 0, 0, 0, 0, 0, 0, 0, 0, 0, 0, 0, 0, 0, 0, 0, 0, 0, 0, 0, 0, 0, 0, 0, 0, 0, 0, 0, 0, 0, 0, 0, 0, 0, 0, 0, 0, 0, 0, 0, 0, 0, 0, 0, 0, 0, 0, 0, 0, 0, 0, 0, 0, 0, 0, 0, 0, 0, 0, 0, 0, 0, 0, 0, 0, 0, 0, 0, 0, 0, 0, 0, 0, 0, 0, 0, 0, 0, 0, 0, 0, 0, 0, 0, 0, 0, 0, 0, 0, 0, 0, 0, 0, 0, 0, 0, 0, 0, 0, 0, 0, 0, 0, 0, 0, 0, 0, 0, 0, 0, 0, 0, 0, 0, 0, 0, 1, 1, 1, 1, 1, 1, 1, 1, 1, 1, 1, 1, 1, 1, 1, 1, 1, 1, 1, 1, 1, 1, 1, 1, 1, 1, 1, 1, 1, 1, 1, 1, 1, 1, 1, 1, 1, 1, 1, 1, 1, 1, 1, 1, 1, 1, 1, 1, 1, 1, 1, 1, 1, 1, 1, 1, 1, 1, 1, 1, 1, 1, 1, 1, 0, 1, 1, 1, 1, 1, 1, 1, 1, 1, 1, 1, 1, 1, 1, 1, 1, 1, 1, 1, 1, 1, 1, 1, 1, 1, 1, 1, 1, 1, 1, 1, 1, 1, 1, 1, 1, 1, 1, 1, 1, 1, 1, 1, 1, 1, 1, 1, 1, 1, 1, 1, 1, 1, 1, 1, 1, 1, 1, 1, 1, 1, 1, 1, 1, 1, 1, 1, 1, 1, 1, 1, 1, 1, 1, 1, 1, 1, 1, 1, 1, 1, 1, 1, 1, 1, 1, 1, 1, 1, 1, 1, 1, 1, 1, 1, 1, 1, 1, 1, 1, 1, 1, 1, 1, 1, 1, 1, 1, 1, 1, 1, 1, 1, 1, 1, 1, 1, 1, 1, 1, 1, 1, 1, 1, 1, 1, 1])
_uv = me_barrelmesh.uv_layers.new(name='UVMap')
_uv.uv.foreach_set('vector', [0.9688, 0.8498, 0.9688, 1.0, 0.9375, 1.0, 0.9375, 0.8498, 0.9688, 0.674, 0.9688, 0.826, 0.9375, 0.826, 0.9375, 0.674, 0.9375, 0.674, 0.9375, 0.826, 0.9062, 0.826, 0.9062, 0.674, 0.9062, 0.674, 0.9062, 0.826, 0.875, 0.826, 0.875, 0.674, 0.875, 0.674, 0.875, 0.826, 0.8437, 0.826, 0.8438, 0.674, 0.8438, 0.674, 0.8437, 0.826, 0.8125, 0.826, 0.8125, 0.674, 0.8125, 0.674, 0.8125, 0.826, 0.7812, 0.826, 0.7812, 0.674, 0.7812, 0.674, 0.7812, 0.826, 0.75, 0.826, 0.75, 0.674, 0.75, 0.674, 0.75, 0.826, 0.7188, 0.826, 0.7188, 0.674, 0.7188, 0.674, 0.7188, 0.826, 0.6875, 0.826, 0.6875, 0.674, 0.6875, 0.674, 0.6875, 0.826, 0.6562, 0.826, 0.6562, 0.674, 0.6562, 0.674, 0.6562, 0.826, 0.625, 0.826, 0.625, 0.674, 0.625, 0.674, 0.625, 0.826, 0.5938, 0.826, 0.5938, 0.674, 0.5938, 0.674, 0.5938, 0.826, 0.5625, 0.826, 0.5625, 0.674, 0.5625, 0.674, 0.5625, 0.826, 0.5312, 0.826, 0.5312, 0.674, 0.5312, 0.674, 0.5312, 0.826, 0.5, 0.826, 0.5, 0.674, 0.5, 0.674, 0.5, 0.826, 0.4687, 0.826, 0.4688, 0.674, 0.4688, 0.674, 0.4687, 0.826, 0.4375, 0.826, 0.4375, 0.674, 0.4375, 0.674, 0.4375, 0.826, 0.4062, 0.826, 0.4062, 0.674, 0.4062, 0.674, 0.4062, 0.826, 0.375, 0.826, 0.375, 0.674, 0.375, 0.674, 0.375, 0.826, 0.3438, 0.826, 0.3438, 0.674, 0.3438, 0.674, 0.3438, 0.826, 0.3125, 0.826, 0.3125, 0.674, 0.3125, 0.674, 0.3125, 0.826, 0.2812, 0.826, 0.2812, 0.674, 0.2812, 0.674, 0.2812, 0.826, 0.25, 0.826, 0.25, 0.674, 0.25, 0.674, 0.25, 0.826, 0.2188, 0.826, 0.2188, 0.674, 0.2188, 0.674, 0.2188, 0.826, 0.1875, 0.826, 0.1875, 0.674, 0.1875, 0.674, 0.1875, 0.826, 0.1562, 0.826, 0.1562, 0.674, 0.1562, 0.674, 0.1562, 0.826, 0.125, 0.826, 0.125, 0.674, 0.125, 0.674, 0.125, 0.826, 0.09375, 0.826, 0.09375, 0.674, 0.09375, 0.674, 0.09375, 0.826, 0.0625, 0.826, 0.0625, 0.674, 0.8723, 0.06694, 0.8343, 0.04659, 0.8343, 0.04659, 0.8723, 0.06694, 0.0625, 0.674, 0.0625, 0.826, 0.03125, 0.826, 0.03125, 0.674, 1.0, 0.8498, 1.0, 1.0, 0.9688, 1.0, 0.9688, 0.8498, 0.5466, 0.3343, 0.5669, 0.3723, 0.5669, 0.3723, 0.5466, 0.3343, 1.0, 0.674, 1.0, 0.826, 0.9688, 0.826, 0.9688, 0.674, 0.03125, 0.8498, 0.03125, 1.0, 0.0, 1.0, 0.0, 0.8498, 0.03125, 0.674, 0.0, 0.674, 0.0, 0.6502, 0.03125, 0.6502, 0.0625, 0.5, 0.0625, 0.6502, 0.03125, 0.6502, 0.03125, 0.5, 0.0625, 0.8498, 0.0625, 1.0, 0.03125, 1.0, 0.03125, 0.8498, 0.09375, 0.5, 0.09375, 0.6502, 0.0625, 0.6502, 0.0625, 0.5, 0.09375, 0.8498, 0.09375, 1.0, 0.0625, 1.0, 0.0625, 0.8498, 0.125, 0.5, 0.125, 0.6502, 0.09375, 0.6502, 0.09375, 0.5, 0.125, 0.8498, 0.125, 1.0, 0.09375, 1.0, 0.09375, 0.8498, 0.1562, 0.5, 0.1562, 0.6502, 0.125, 0.6502, 0.125, 0.5, 0.1562, 0.8498, 0.1562, 1.0, 0.125, 1.0, 0.125, 0.8498, 0.1875, 0.5, 0.1875, 0.6502, 0.1562, 0.6502, 0.1562, 0.5, 0.1875, 0.8498, 0.1875, 1.0, 0.1562, 1.0, 0.1562, 0.8498, 0.2188, 0.5, 0.2188, 0.6502, 0.1875, 0.6502, 0.1875, 0.5, 0.2188, 0.8498, 0.2188, 1.0, 0.1875, 1.0, 0.1875, 0.8498, 0.25, 0.5, 0.25, 0.6502, 0.2188, 0.6502, 0.2188, 0.5, 0.25, 0.8498, 0.25, 1.0, 0.2188, 1.0, 0.2188, 0.8498, 0.2812, 0.5, 0.2812, 0.6502, 0.25, 0.6502, 0.25, 0.5, 0.2812, 0.8498, 0.2812, 1.0, 0.25, 1.0, 0.25, 0.8498, 0.3125, 0.5, 0.3125, 0.6502, 0.2813, 0.6502, 0.2812, 0.5, 0.3125, 0.8498, 0.3125, 1.0, 0.2812, 1.0, 0.2812, 0.8498, 0.3438, 0.5, 0.3438, 0.6502, 0.3125, 0.6502, 0.3125, 0.5, 0.3438, 0.8498, 0.3438, 1.0, 0.3125, 1.0, 0.3125, 0.8498, 0.375, 0.5, 0.375, 0.6502, 0.3437, 0.6502, 0.3438, 0.5, 0.375, 0.8498, 0.375, 1.0, 0.3438, 1.0, 0.3438, 0.8498, 0.4062, 0.5, 0.4062, 0.6502, 0.375, 0.6502, 0.375, 0.5, 0.4062, 0.8498, 0.4062, 1.0, 0.375, 1.0, 0.375, 0.8498, 0.4375, 0.5, 0.4375, 0.6502, 0.4062, 0.6502, 0.4062, 0.5, 0.4375, 0.8498, 0.4375, 1.0, 0.4062, 1.0, 0.4062, 0.8498, 0.4688, 0.5, 0.4688, 0.6502, 0.4375, 0.6502, 0.4375, 0.5, 0.4688, 0.8498, 0.4688, 1.0, 0.4375, 1.0, 0.4375, 0.8498, 0.5, 0.5, 0.5, 0.6502, 0.4688, 0.6502, 0.4688, 0.5, 0.5, 0.8498, 0.5, 1.0, 0.4688, 1.0, 0.4688, 0.8498, 0.5312, 0.5, 0.5312, 0.6502, 0.5, 0.6502, 0.5, 0.5, 0.5312, 0.8498, 0.5312, 1.0, 0.5, 1.0, 0.5, 0.8498, 0.5625, 0.5, 0.5625, 0.6502, 0.5312, 0.6502, 0.5312, 0.5, 0.5625, 0.8498, 0.5625, 1.0, 0.5312, 1.0, 0.5312, 0.8498, 0.5938, 0.5, 0.5938, 0.6502, 0.5625, 0.6502, 0.5625, 0.5, 0.5938, 0.8498, 0.5938, 1.0, 0.5625, 1.0, 0.5625, 0.8498, 0.625, 0.5, 0.625, 0.6502, 0.5937, 0.6502, 0.5938, 0.5, 0.625, 0.8498, 0.625, 1.0, 0.5938, 1.0, 0.5938, 0.8498, 0.6562, 0.5, 0.6562, 0.6502, 0.625, 0.6502, 0.625, 0.5, 0.6562, 0.8498, 0.6562, 1.0, 0.625, 1.0, 0.625, 0.8498, 0.6875, 0.5, 0.6875, 0.6502, 0.6562, 0.6502, 0.6562, 0.5, 0.6875, 0.8498, 0.6875, 1.0, 0.6562, 1.0, 0.6562, 0.8498, 0.7188, 0.5, 0.7188, 0.6502, 0.6875, 0.6502, 0.6875, 0.5, 0.7188, 0.8498, 0.7188, 1.0, 0.6875, 1.0, 0.6875, 0.8498, 0.75, 0.5, 0.75, 0.6502, 0.7188, 0.6502, 0.7188, 0.5, 0.75, 0.8498, 0.75, 1.0, 0.7188, 1.0, 0.7188, 0.8498, 0.7812, 0.5, 0.7812, 0.6502, 0.75, 0.6502, 0.75, 0.5, 0.7812, 0.8498, 0.7812, 1.0, 0.75, 1.0, 0.75, 0.8498, 0.8125, 0.5, 0.8125, 0.6502, 0.7812, 0.6502, 0.7812, 0.5, 0.8125, 0.8498, 0.8125, 1.0, 0.7812, 1.0, 0.7812, 0.8498, 0.8438, 0.5, 0.8438, 0.6502, 0.8125, 0.6502, 0.8125, 0.5, 0.8437, 0.8498, 0.8438, 1.0, 0.8125, 1.0, 0.8125, 0.8498, 0.875, 0.5, 0.875, 0.6502, 0.8438, 0.6502, 0.8438, 0.5, 0.875, 0.8498, 0.875, 1.0, 0.8438, 1.0, 0.8438, 0.8498, 0.9062, 0.5, 0.9062, 0.6502, 0.875, 0.6502, 0.875, 0.5, 0.9062, 0.8498, 0.9062, 1.0, 0.875, 1.0, 0.875, 0.8498, 0.9375, 0.5, 0.9375, 0.6502, 0.9062, 0.6502, 0.9062, 0.5, 0.9375, 0.8498, 0.9375, 1.0, 0.9062, 1.0, 0.9062, 0.8498, 0.9688, 0.5, 0.9688, 0.6502, 0.9375, 0.6502, 0.9375, 0.5, 0.03125, 0.5, 0.03125, 0.6502, 0.0, 0.6502, 0.0, 0.5, 0.03125, 0.674, 0.03125, 0.826, 0.0, 0.826, 0.0, 0.674, 0.793, 0.4659, 0.75, 0.4702, 0.75, 0.49, 0.7968, 0.4854, 0.25, 0.4702, 0.293, 0.4659, 0.2968, 0.4854, 0.25, 0.49, 0.8343, 0.4534, 0.793, 0.4659, 0.7968, 0.4854, 0.8418, 0.4717, 0.293, 0.4659, 0.3343, 0.4534, 0.3418, 0.4717, 0.2968, 0.4854, 0.8723, 0.4331, 0.8343, 0.4534, 0.8418, 0.4717, 0.8833, 0.4496, 0.3343, 0.4534, 0.3723, 0.4331, 0.3833, 0.4496, 0.3418, 0.4717, 0.9057, 0.4057, 0.8723, 0.4331, 0.8833, 0.4496, 0.9197, 0.4197, 0.3723, 0.4331, 0.4057, 0.4057, 0.4197, 0.4197, 0.3833, 0.4496, 0.9331, 0.3723, 0.9057, 0.4057, 0.9197, 0.4197, 0.9496, 0.3833, 0.4057, 0.4057, 0.4331, 0.3723, 0.4496, 0.3833, 0.4197, 0.4197, 0.9534, 0.3343, 0.9331, 0.3723, 0.9496, 0.3833, 0.9717, 0.3418, 0.4331, 0.3723, 0.4534, 0.3343, 0.4717, 0.3418, 0.4496, 0.3833, 0.9659, 0.293, 0.9534, 0.3343, 0.9717, 0.3418, 0.9854, 0.2968, 0.4534, 0.3343, 0.4659, 0.293, 0.4854, 0.2968, 0.4717, 0.3418, 0.9702, 0.25, 0.9659, 0.293, 0.9854, 0.2968, 0.99, 0.25, 0.4659, 0.293, 0.4702, 0.25, 0.49, 0.25, 0.4854, 0.2968, 0.9659, 0.207, 0.9702, 0.25, 0.99, 0.25, 0.9854, 0.2032, 0.4702, 0.25, 0.4659, 0.207, 0.4854, 0.2032, 0.49, 0.25, 0.9534, 0.1657, 0.9659, 0.207, 0.9854, 0.2032, 0.9717, 0.1582, 0.4659, 0.207, 0.4534, 0.1657, 0.4717, 0.1582, 0.4854, 0.2032, 0.9331, 0.1277, 0.9534, 0.1657, 0.9717, 0.1582, 0.9496, 0.1167, 0.4534, 0.1657, 0.4331, 0.1277, 0.4496, 0.1167, 0.4717, 0.1582, 0.9057, 0.09432, 0.9331, 0.1277, 0.9496, 0.1167, 0.9197, 0.08029, 0.4331, 0.1277, 0.4057, 0.09432, 0.4197, 0.08029, 0.4496, 0.1167, 0.8723, 0.06694, 0.9057, 0.09432, 0.9197, 0.08029, 0.8833, 0.05045, 0.4057, 0.09432, 0.3723, 0.06694, 0.3833, 0.05045, 0.4197, 0.08029, 0.8343, 0.04659, 0.8723, 0.06694, 0.8833, 0.05045, 0.8418, 0.02827, 0.3723, 0.06694, 0.3343, 0.04659, 0.3418, 0.02827, 0.3833, 0.05045, 0.793, 0.03406, 0.8343, 0.04659, 0.8418, 0.02827, 0.7968, 0.01461, 0.3343, 0.04659, 0.293, 0.03406, 0.2968, 0.01461, 0.3418, 0.02827, 0.75, 0.02983, 0.793, 0.03406, 0.7968, 0.01461, 0.75, 0.01, 0.293, 0.03406, 0.25, 0.02983, 0.25, 0.01, 0.2968, 0.01461, 0.707, 0.03406, 0.75, 0.02983, 0.75, 0.01, 0.7032, 0.01461, 0.25, 0.02983, 0.207, 0.03406, 0.2032, 0.01461, 0.25, 0.01, 0.6657, 0.04659, 0.707, 0.03406, 0.7032, 0.01461, 0.6582, 0.02827, 0.207, 0.03406, 0.1657, 0.04659, 0.1582, 0.02827, 0.2032, 0.01461, 0.6277, 0.06694, 0.6657, 0.04659, 0.6582, 0.02827, 0.6167, 0.05045, 0.1657, 0.04659, 0.1277, 0.06694, 0.1167, 0.05045, 0.1582, 0.02827, 0.5943, 0.09432, 0.6277, 0.06694, 0.6167, 0.05045, 0.5803, 0.08029, 0.1277, 0.06694, 0.09432, 0.09432, 0.08029, 0.08029, 0.1167, 0.05045, 0.5669, 0.1277, 0.5943, 0.09432, 0.5803, 0.08029, 0.5504, 0.1167, 0.09432, 0.09432, 0.06694, 0.1277, 0.05045, 0.1167, 0.08029, 0.08029, 0.5466, 0.1657, 0.5669, 0.1277, 0.5504, 0.1167, 0.5283, 0.1582, 0.06694, 0.1277, 0.04659, 0.1657, 0.02827, 0.1582, 0.05045, 0.1167, 0.5341, 0.207, 0.5466, 0.1657, 0.5283, 0.1582, 0.5146, 0.2032, 0.04659, 0.1657, 0.03406, 0.207, 0.01461, 0.2032, 0.02827, 0.1582, 0.5298, 0.25, 0.5341, 0.207, 0.5146, 0.2032, 0.51, 0.25, 0.03406, 0.207, 0.02983, 0.25, 0.01, 0.25, 0.01461, 0.2032, 0.5341, 0.293, 0.5298, 0.25, 0.51, 0.25, 0.5146, 0.2968, 0.02983, 0.25, 0.03406, 0.293, 0.01461, 0.2968, 0.01, 0.25, 0.5466, 0.3343, 0.5341, 0.293, 0.5146, 0.2968, 0.5283, 0.3418, 0.03406, 0.293, 0.04659, 0.3343, 0.02827, 0.3418, 0.01461, 0.2968, 0.5669, 0.3723, 0.5466, 0.3343, 0.5283, 0.3418, 0.5504, 0.3833, 0.04659, 0.3343, 0.06694, 0.3723, 0.05045, 0.3833, 0.02827, 0.3418, 0.5943, 0.4057, 0.5669, 0.3723, 0.5504, 0.3833, 0.5803, 0.4197, 0.06694, 0.3723, 0.09432, 0.4057, 0.08029, 0.4197, 0.05045, 0.3833, 0.6277, 0.4331, 0.5943, 0.4057, 0.5803, 0.4197, 0.6167, 0.4496, 0.09432, 0.4057, 0.1277, 0.4331, 0.1167, 0.4496, 0.08029, 0.4197, 0.6657, 0.4534, 0.6277, 0.4331, 0.6167, 0.4496, 0.6582, 0.4717, 0.1277, 0.4331, 0.1657, 0.4534, 0.1582, 0.4717, 0.1167, 0.4496, 0.707, 0.4659, 0.6657, 0.4534, 0.6582, 0.4717, 0.7032, 0.4854, 0.1657, 0.4534, 0.207, 0.4659, 0.2032, 0.4854, 0.1582, 0.4717, 0.75, 0.4702, 0.707, 0.4659, 0.7032, 0.4854, 0.75, 0.49, 0.207, 0.4659, 0.25, 0.4702, 0.25, 0.49, 0.2032, 0.4854, 0.293, 0.4659, 0.25, 0.4702, 0.207, 0.4659, 0.1657, 0.4534, 0.1277, 0.4331, 0.09432, 0.4057, 0.06694, 0.3723, 0.04659, 0.3343, 0.03406, 0.293, 0.02983, 0.25, 0.03406, 0.207, 0.04659, 0.1657, 0.06694, 0.1277, 0.09432, 0.09432, 0.1277, 0.06694, 0.1657, 0.04659, 0.207, 0.03406, 0.25, 0.02983, 0.293, 0.03406, 0.3343, 0.04659, 0.3723, 0.06694, 0.4057, 0.09432, 0.4331, 0.1277, 0.4534, 0.1657, 0.4659, 0.207, 0.4702, 0.25, 0.4659, 0.293, 0.4534, 0.3343, 0.4331, 0.3723, 0.4057, 0.4057, 0.3723, 0.4331, 0.3343, 0.4534, 0.75, 0.4702, 0.793, 0.4659, 0.8343, 0.4534, 0.8723, 0.4331, 0.9057, 0.4057, 0.9331, 0.3723, 0.9534, 0.3343, 0.9659, 0.293, 0.9702, 0.25, 0.9659, 0.207, 0.9534, 0.1657, 0.9331, 0.1277, 0.9057, 0.09432, 0.8723, 0.06694, 0.8343, 0.04659, 0.793, 0.03406, 0.75, 0.02983, 0.707, 0.03406, 0.6657, 0.04659, 0.6277, 0.06694, 0.5943, 0.09432, 0.5669, 0.1277, 0.5466, 0.1657, 0.5341, 0.207, 0.5298, 0.25, 0.5341, 0.293, 0.5466, 0.3343, 0.5669, 0.3723, 0.5943, 0.4057, 0.6277, 0.4331, 0.6657, 0.4534, 0.707, 0.4659, 0.75, 0.4702, 0.793, 0.4659, 0.793, 0.4659, 0.75, 0.4702, 0.06694, 0.3723, 0.04659, 0.3343, 0.04659, 0.3343, 0.06694, 0.3723, 0.3343, 0.04659, 0.3723, 0.06694, 0.3723, 0.06694, 0.3343, 0.04659, 0.293, 0.4659, 0.25, 0.4702, 0.25, 0.4702, 0.293, 0.4659, 0.5669, 0.3723, 0.5943, 0.4057, 0.5943, 0.4057, 0.5669, 0.3723, 0.8343, 0.04659, 0.793, 0.03406, 0.793, 0.03406, 0.8343, 0.04659, 0.793, 0.4659, 0.8343, 0.4534, 0.8343, 0.4534, 0.793, 0.4659, 0.09432, 0.4057, 0.06694, 0.3723, 0.06694, 0.3723, 0.09432, 0.4057, 0.293, 0.03406, 0.3343, 0.04659, 0.3343, 0.04659, 0.293, 0.03406, 0.3343, 0.4534, 0.293, 0.4659, 0.293, 0.4659, 0.3343, 0.4534, 0.5943, 0.4057, 0.6277, 0.4331, 0.6277, 0.4331, 0.5943, 0.4057, 0.793, 0.03406, 0.75, 0.02983, 0.75, 0.02983, 0.793, 0.03406, 0.8343, 0.4534, 0.8723, 0.4331, 0.8723, 0.4331, 0.8343, 0.4534, 0.1277, 0.4331, 0.09432, 0.4057, 0.09432, 0.4057, 0.1277, 0.4331, 0.25, 0.02983, 0.293, 0.03406, 0.293, 0.03406, 0.25, 0.02983, 0.3723, 0.4331, 0.3343, 0.4534, 0.3343, 0.4534, 0.3723, 0.4331, 0.6277, 0.4331, 0.6657, 0.4534, 0.6657, 0.4534, 0.6277, 0.4331, 0.75, 0.02983, 0.707, 0.03406, 0.707, 0.03406, 0.75, 0.02983, 0.8723, 0.4331, 0.9057, 0.4057, 0.9057, 0.4057, 0.8723, 0.4331, 0.1657, 0.4534, 0.1277, 0.4331, 0.1277, 0.4331, 0.1657, 0.4534, 0.207, 0.03406, 0.25, 0.02983, 0.25, 0.02983, 0.207, 0.03406, 0.4057, 0.4057, 0.3723, 0.4331, 0.3723, 0.4331, 0.4057, 0.4057, 0.6657, 0.4534, 0.707, 0.4659, 0.707, 0.4659, 0.6657, 0.4534, 0.707, 0.03406, 0.6657, 0.04659, 0.6657, 0.04659, 0.707, 0.03406, 0.9057, 0.4057, 0.9331, 0.3723, 0.9331, 0.3723, 0.9057, 0.4057, 0.207, 0.4659, 0.1657, 0.4534, 0.1657, 0.4534, 0.207, 0.4659, 0.1657, 0.04659, 0.207, 0.03406, 0.207, 0.03406, 0.1657, 0.04659, 0.4331, 0.3723, 0.4057, 0.4057, 0.4057, 0.4057, 0.4331, 0.3723, 0.707, 0.4659, 0.75, 0.4702, 0.75, 0.4702, 0.707, 0.4659, 0.6657, 0.04659, 0.6277, 0.06694, 0.6277, 0.06694, 0.6657, 0.04659, 0.9331, 0.3723, 0.9534, 0.3343, 0.9534, 0.3343, 0.9331, 0.3723, 0.25, 0.4702, 0.207, 0.4659, 0.207, 0.4659, 0.25, 0.4702, 0.1277, 0.06694, 0.1657, 0.04659, 0.1657, 0.04659, 0.1277, 0.06694, 0.4534, 0.3343, 0.4331, 0.3723, 0.4331, 0.3723, 0.4534, 0.3343, 0.6277, 0.06694, 0.5943, 0.09432, 0.5943, 0.09432, 0.6277, 0.06694, 0.9534, 0.3343, 0.9659, 0.293, 0.9659, 0.293, 0.9534, 0.3343, 0.09432, 0.09432, 0.1277, 0.06694, 0.1277, 0.06694, 0.09432, 0.09432, 0.4659, 0.293, 0.4534, 0.3343, 0.4534, 0.3343, 0.4659, 0.293, 0.5943, 0.09432, 0.5669, 0.1277, 0.5669, 0.1277, 0.5943, 0.09432, 0.9659, 0.293, 0.9702, 0.25, 0.9702, 0.25, 0.9659, 0.293, 0.06694, 0.1277, 0.09432, 0.09432, 0.09432, 0.09432, 0.06694, 0.1277, 0.4702, 0.25, 0.4659, 0.293, 0.4659, 0.293, 0.4702, 0.25, 0.5669, 0.1277, 0.5466, 0.1657, 0.5466, 0.1657, 0.5669, 0.1277, 0.9702, 0.25, 0.9659, 0.207, 0.9659, 0.207, 0.9702, 0.25, 0.04659, 0.1657, 0.06694, 0.1277, 0.06694, 0.1277, 0.04659, 0.1657, 0.4659, 0.207, 0.4702, 0.25, 0.4702, 0.25, 0.4659, 0.207, 0.5466, 0.1657, 0.5341, 0.207, 0.5341, 0.207, 0.5466, 0.1657, 0.9659, 0.207, 0.9534, 0.1657, 0.9534, 0.1657, 0.9659, 0.207, 0.03406, 0.207, 0.04659, 0.1657, 0.04659, 0.1657, 0.03406, 0.207, 0.4534, 0.1657, 0.4659, 0.207, 0.4659, 0.207, 0.4534, 0.1657, 0.5341, 0.207, 0.5298, 0.25, 0.5298, 0.25, 0.5341, 0.207, 0.9534, 0.1657, 0.9331, 0.1277, 0.9331, 0.1277, 0.9534, 0.1657, 0.02983, 0.25, 0.03406, 0.207, 0.03406, 0.207, 0.02983, 0.25, 0.4331, 0.1277, 0.4534, 0.1657, 0.4534, 0.1657, 0.4331, 0.1277, 0.5298, 0.25, 0.5341, 0.293, 0.5341, 0.293, 0.5298, 0.25, 0.9331, 0.1277, 0.9057, 0.09432, 0.9057, 0.09432, 0.9331, 0.1277, 0.03406, 0.293, 0.02983, 0.25, 0.02983, 0.25, 0.03406, 0.293, 0.4057, 0.09432, 0.4331, 0.1277, 0.4331, 0.1277, 0.4057, 0.09432, 0.5341, 0.293, 0.5466, 0.3343, 0.5466, 0.3343, 0.5341, 0.293, 0.9057, 0.09432, 0.8723, 0.06694, 0.8723, 0.06694, 0.9057, 0.09432, 0.04659, 0.3343, 0.03406, 0.293, 0.03406, 0.293, 0.04659, 0.3343, 0.3723, 0.06694, 0.4057, 0.09432, 0.4057, 0.09432, 0.3723, 0.06694, 0.7812, 0.8498, 0.75, 0.8498, 0.75, 0.8498, 0.7812, 0.8498, 0.2188, 0.6502, 0.25, 0.6502, 0.25, 0.6502, 0.2188, 0.6502, 0.4687, 0.826, 0.5, 0.826, 0.5, 0.826, 0.4687, 0.826, 0.75, 0.6502, 0.7812, 0.6502, 0.7812, 0.6502, 0.75, 0.6502, 0.25, 0.674, 0.2188, 0.674, 0.2188, 0.674, 0.25, 0.674, 0.5, 0.8498, 0.4688, 0.8498, 0.4688, 0.8498, 0.5, 0.8498, 0.7812, 0.674, 0.75, 0.674, 0.75, 0.674, 0.7812, 0.674, 0.1875, 0.826, 0.2188, 0.826, 0.2188, 0.826, 0.1875, 0.826, 0.4688, 0.6502, 0.5, 0.6502, 0.5, 0.6502, 0.4688, 0.6502, 0.7188, 0.826, 0.75, 0.826, 0.75, 0.826, 0.7188, 0.826, 0.2188, 0.8498, 0.1875, 0.8498, 0.1875, 0.8498, 0.2188, 0.8498, 0.5, 0.674, 0.4688, 0.674, 0.4688, 0.674, 0.5, 0.674, 0.75, 0.8498, 0.7188, 0.8498, 0.7188, 0.8498, 0.75, 0.8498, 0.1875, 0.6502, 0.2188, 0.6502, 0.2188, 0.6502, 0.1875, 0.6502, 0.4375, 0.826, 0.4687, 0.826, 0.4687, 0.826, 0.4375, 0.826, 0.7188, 0.6502, 0.75, 0.6502, 0.75, 0.6502, 0.7188, 0.6502, 0.2188, 0.674, 0.1875, 0.674, 0.1875, 0.674, 0.2188, 0.674, 0.4688, 0.8498, 0.4375, 0.8498, 0.4375, 0.8498, 0.4688, 0.8498, 0.75, 0.674, 0.7188, 0.674, 0.7188, 0.674, 0.75, 0.674, 0.1562, 0.826, 0.1875, 0.826, 0.1875, 0.826, 0.1562, 0.826, 0.9688, 0.826, 1.0, 0.826, 1.0, 0.826, 0.9688, 0.826, 0.4375, 0.6502, 0.4688, 0.6502, 0.4688, 0.6502, 0.4375, 0.6502, 0.6875, 0.826, 0.7188, 0.826, 0.7188, 0.826, 0.6875, 0.826, 0.1875, 0.8498, 0.1562, 0.8498, 0.1562, 0.8498, 0.1875, 0.8498, 1.0, 0.8498, 0.9688, 0.8498, 0.9688, 0.8498, 1.0, 0.8498, 0.4688, 0.674, 0.4375, 0.674, 0.4375, 0.674, 0.4688, 0.674, 0.7188, 0.8498, 0.6875, 0.8498, 0.6875, 0.8498, 0.7188, 0.8498, 0.9687, 0.6502, 1.0, 0.6502, 1.0, 0.6502, 0.9687, 0.6502, 0.1562, 0.6502, 0.1875, 0.6502, 0.1875, 0.6502, 0.1562, 0.6502, 1.0, 0.674, 0.9688, 0.674, 0.9688, 0.674, 1.0, 0.674, 0.4062, 0.826, 0.4375, 0.826, 0.4375, 0.826, 0.4062, 0.826, 0.6875, 0.6502, 0.7188, 0.6502, 0.7188, 0.6502, 0.6875, 0.6502, 0.1875, 0.674, 0.1562, 0.674, 0.1562, 0.674, 0.1875, 0.674, 0.9375, 0.826, 0.9688, 0.826, 0.9688, 0.826, 0.9375, 0.826, 0.4375, 0.8498, 0.4062, 0.8498, 0.4062, 0.8498, 0.4375, 0.8498, 0.7188, 0.674, 0.6875, 0.674, 0.6875, 0.674, 0.7188, 0.674, 0.9688, 0.8498, 0.9375, 0.8498, 0.9375, 0.8498, 0.9688, 0.8498, 0.125, 0.826, 0.1562, 0.826, 0.1562, 0.826, 0.125, 0.826, 0.4062, 0.6502, 0.4375, 0.6502, 0.4375, 0.6502, 0.4062, 0.6502, 0.6562, 0.826, 0.6875, 0.826, 0.6875, 0.826, 0.6562, 0.826, 0.1562, 0.8498, 0.125, 0.8498, 0.125, 0.8498, 0.1562, 0.8498, 0.9375, 0.6502, 0.9688, 0.6502, 0.9688, 0.6502, 0.9375, 0.6502, 0.4375, 0.674, 0.4062, 0.674, 0.4062, 0.674, 0.4375, 0.674, 0.6875, 0.8498, 0.6562, 0.8498, 0.6562, 0.8498, 0.6875, 0.8498, 0.9688, 0.674, 0.9375, 0.674, 0.9375, 0.674, 0.9688, 0.674, 0.125, 0.6502, 0.1562, 0.6502, 0.1562, 0.6502, 0.125, 0.6502, 0.375, 0.826, 0.4062, 0.826, 0.4062, 0.826, 0.375, 0.826, 0.6562, 0.6502, 0.6875, 0.6502, 0.6875, 0.6502, 0.6562, 0.6502, 0.1562, 0.674, 0.125, 0.674, 0.125, 0.674, 0.1562, 0.674, 0.9062, 0.826, 0.9375, 0.826, 0.9375, 0.826, 0.9062, 0.826, 0.4062, 0.8498, 0.375, 0.8498, 0.375, 0.8498, 0.4062, 0.8498, 0.6875, 0.674, 0.6562, 0.674, 0.6562, 0.674, 0.6875, 0.674, 0.9375, 0.8498, 0.9062, 0.8498, 0.9062, 0.8498, 0.9375, 0.8498, 0.09375, 0.826, 0.125, 0.826, 0.125, 0.826, 0.09375, 0.826, 0.375, 0.6502, 0.4062, 0.6502, 0.4062, 0.6502, 0.375, 0.6502, 0.625, 0.826, 0.6562, 0.826, 0.6562, 0.826, 0.625, 0.826, 0.125, 0.8498, 0.09375, 0.8498, 0.09375, 0.8498, 0.125, 0.8498, 0.9062, 0.6502, 0.9375, 0.6502, 0.9375, 0.6502, 0.9062, 0.6502, 0.4062, 0.674, 0.375, 0.674, 0.375, 0.674, 0.4062, 0.674, 0.6562, 0.8498, 0.625, 0.8498, 0.625, 0.8498, 0.6562, 0.8498, 0.9375, 0.674, 0.9062, 0.674, 0.9062, 0.674, 0.9375, 0.674, 0.09375, 0.6502, 0.125, 0.6502, 0.125, 0.6502, 0.09375, 0.6502, 0.3438, 0.826, 0.375, 0.826, 0.375, 0.826, 0.3438, 0.826, 0.625, 0.6502, 0.6562, 0.6502, 0.6562, 0.6502, 0.625, 0.6502, 1.0, 0.5, 1.0, 0.6502, 0.9687, 0.6502, 0.9688, 0.5, 0.03125, 0.8498, 0.0, 0.8498, 0.0, 0.826, 0.03125, 0.826, 0.0625, 0.674, 0.03125, 0.674, 0.03125, 0.6502, 0.0625, 0.6502, 0.0625, 0.8498, 0.03125, 0.8498, 0.03125, 0.826, 0.0625, 0.826, 0.09375, 0.674, 0.0625, 0.674, 0.0625, 0.6502, 0.09375, 0.6502, 0.09375, 0.8498, 0.0625, 0.8498, 0.0625, 0.826, 0.09375, 0.826, 0.125, 0.674, 0.09375, 0.674, 0.09375, 0.6502, 0.125, 0.6502, 0.125, 0.8498, 0.09375, 0.8498, 0.09375, 0.826, 0.125, 0.826, 0.1562, 0.674, 0.125, 0.674, 0.125, 0.6502, 0.1562, 0.6502, 0.1562, 0.8498, 0.125, 0.8498, 0.125, 0.826, 0.1562, 0.826, 0.1875, 0.674, 0.1562, 0.674, 0.1562, 0.6502, 0.1875, 0.6502, 0.1875, 0.8498, 0.1562, 0.8498, 0.1562, 0.826, 0.1875, 0.826, 0.2188, 0.674, 0.1875, 0.674, 0.1875, 0.6502, 0.2188, 0.6502, 0.2188, 0.8498, 0.1875, 0.8498, 0.1875, 0.826, 0.2188, 0.826, 0.25, 0.674, 0.2188, 0.674, 0.2188, 0.6502, 0.25, 0.6502, 0.25, 0.8498, 0.2188, 0.8498, 0.2188, 0.826, 0.25, 0.826, 0.2812, 0.674, 0.25, 0.674, 0.25, 0.6502, 0.2812, 0.6502, 0.2812, 0.8498, 0.25, 0.8498, 0.25, 0.826, 0.2812, 0.826, 0.3125, 0.674, 0.2812, 0.674, 0.2813, 0.6502, 0.3125, 0.6502, 0.3125, 0.8498, 0.2812, 0.8498, 0.2812, 0.826, 0.3125, 0.826, 0.3438, 0.674, 0.3125, 0.674, 0.3125, 0.6502, 0.3438, 0.6502, 0.3438, 0.8498, 0.3125, 0.8498, 0.3125, 0.826, 0.3438, 0.826, 0.375, 0.674, 0.3438, 0.674, 0.3437, 0.6502, 0.375, 0.6502, 0.375, 0.8498, 0.3438, 0.8498, 0.3438, 0.826, 0.375, 0.826, 0.4062, 0.674, 0.375, 0.674, 0.375, 0.6502, 0.4062, 0.6502, 0.4062, 0.8498, 0.375, 0.8498, 0.375, 0.826, 0.4062, 0.826, 0.4375, 0.674, 0.4062, 0.674, 0.4062, 0.6502, 0.4375, 0.6502, 0.4375, 0.8498, 0.4062, 0.8498, 0.4062, 0.826, 0.4375, 0.826, 0.4688, 0.674, 0.4375, 0.674, 0.4375, 0.6502, 0.4688, 0.6502, 0.4688, 0.8498, 0.4375, 0.8498, 0.4375, 0.826, 0.4687, 0.826, 0.5, 0.674, 0.4688, 0.674, 0.4688, 0.6502, 0.5, 0.6502, 0.5, 0.8498, 0.4688, 0.8498, 0.4687, 0.826, 0.5, 0.826, 0.5312, 0.674, 0.5, 0.674, 0.5, 0.6502, 0.5312, 0.6502, 0.5312, 0.8498, 0.5, 0.8498, 0.5, 0.826, 0.5312, 0.826, 0.5625, 0.674, 0.5312, 0.674, 0.5312, 0.6502, 0.5625, 0.6502, 0.5625, 0.8498, 0.5312, 0.8498, 0.5312, 0.826, 0.5625, 0.826, 0.5938, 0.674, 0.5625, 0.674, 0.5625, 0.6502, 0.5938, 0.6502, 0.5938, 0.8498, 0.5625, 0.8498, 0.5625, 0.826, 0.5938, 0.826, 0.625, 0.674, 0.5938, 0.674, 0.5937, 0.6502, 0.625, 0.6502, 0.625, 0.8498, 0.5938, 0.8498, 0.5938, 0.826, 0.625, 0.826, 0.6562, 0.674, 0.625, 0.674, 0.625, 0.6502, 0.6562, 0.6502, 0.6562, 0.8498, 0.625, 0.8498, 0.625, 0.826, 0.6562, 0.826, 0.6875, 0.674, 0.6562, 0.674, 0.6562, 0.6502, 0.6875, 0.6502, 0.6875, 0.8498, 0.6562, 0.8498, 0.6562, 0.826, 0.6875, 0.826, 0.7188, 0.674, 0.6875, 0.674, 0.6875, 0.6502, 0.7188, 0.6502, 0.7188, 0.8498, 0.6875, 0.8498, 0.6875, 0.826, 0.7188, 0.826, 0.75, 0.674, 0.7188, 0.674, 0.7188, 0.6502, 0.75, 0.6502, 0.75, 0.8498, 0.7188, 0.8498, 0.7188, 0.826, 0.75, 0.826, 0.7812, 0.674, 0.75, 0.674, 0.75, 0.6502, 0.7812, 0.6502, 0.7812, 0.8498, 0.75, 0.8498, 0.75, 0.826, 0.7812, 0.826, 0.8125, 0.674, 0.7812, 0.674, 0.7812, 0.6502, 0.8125, 0.6502, 0.8125, 0.8498, 0.7812, 0.8498, 0.7812, 0.826, 0.8125, 0.826, 0.8438, 0.674, 0.8125, 0.674, 0.8125, 0.6502, 0.8438, 0.6502, 0.8437, 0.8498, 0.8125, 0.8498, 0.8125, 0.826, 0.8437, 0.826, 0.875, 0.674, 0.8438, 0.674, 0.8438, 0.6502, 0.875, 0.6502, 0.875, 0.8498, 0.8438, 0.8498, 0.8437, 0.826, 0.875, 0.826, 0.9062, 0.674, 0.875, 0.674, 0.875, 0.6502, 0.9062, 0.6502, 0.9062, 0.8498, 0.875, 0.8498, 0.875, 0.826, 0.9062, 0.826, 0.9375, 0.674, 0.9062, 0.674, 0.9062, 0.6502, 0.9375, 0.6502, 0.9375, 0.8498, 0.9062, 0.8498, 0.9062, 0.826, 0.9375, 0.826, 0.9688, 0.674, 0.9375, 0.674, 0.9375, 0.6502, 0.9688, 0.6502, 0.9688, 0.8498, 0.9375, 0.8498, 0.9375, 0.826, 0.9688, 0.826, 1.0, 0.674, 0.9688, 0.674, 0.9687, 0.6502, 1.0, 0.6502, 1.0, 0.8498, 0.9688, 0.8498, 0.9688, 0.826, 1.0, 0.826, 0.5312, 0.674, 0.5, 0.674, 0.5, 0.674, 0.5312, 0.674, 0.25, 0.8498, 0.2188, 0.8498, 0.2188, 0.8498, 0.25, 0.8498, 0.75, 0.826, 0.7812, 0.826, 0.7812, 0.826, 0.75, 0.826, 0.5, 0.6502, 0.5312, 0.6502, 0.5312, 0.6502, 0.5, 0.6502, 0.2188, 0.826, 0.25, 0.826, 0.25, 0.826, 0.2188, 0.826, 0.8125, 0.674, 0.7812, 0.674, 0.7812, 0.674, 0.8125, 0.674, 0.5312, 0.8498, 0.5, 0.8498, 0.5, 0.8498, 0.5312, 0.8498, 0.2812, 0.674, 0.25, 0.674, 0.25, 0.674, 0.2812, 0.674, 0.7812, 0.6502, 0.8125, 0.6502, 0.8125, 0.6502, 0.7812, 0.6502, 0.5, 0.826, 0.5312, 0.826, 0.5312, 0.826, 0.5, 0.826, 0.25, 0.6502, 0.2812, 0.6502, 0.2812, 0.6502, 0.25, 0.6502, 0.03125, 0.674, 0.0, 0.674, 0.0, 0.674, 0.03125, 0.674, 0.8125, 0.8498, 0.7812, 0.8498, 0.7812, 0.8498, 0.8125, 0.8498, 0.5625, 0.674, 0.5312, 0.674, 0.5312, 0.674, 0.5625, 0.674, 0.2812, 0.8498, 0.25, 0.8498, 0.25, 0.8498, 0.2812, 0.8498, 0.7812, 0.826, 0.8125, 0.826, 0.8125, 0.826, 0.7812, 0.826, 0.0, 0.6502, 0.03125, 0.6502, 0.03125, 0.6502, 0.0, 0.6502, 0.5312, 0.6502, 0.5625, 0.6502, 0.5625, 0.6502, 0.5312, 0.6502, 0.25, 0.826, 0.2812, 0.826, 0.2812, 0.826, 0.25, 0.826, 0.8438, 0.674, 0.8125, 0.674, 0.8125, 0.674, 0.8438, 0.674, 0.03125, 0.8498, 0.0, 0.8498, 0.0, 0.8498, 0.03125, 0.8498, 0.5625, 0.8498, 0.5312, 0.8498, 0.5312, 0.8498, 0.5625, 0.8498, 0.3125, 0.674, 0.2812, 0.674, 0.2812, 0.674, 0.3125, 0.674, 0.8125, 0.6502, 0.8438, 0.6502, 0.8438, 0.6502, 0.8125, 0.6502, 0.5312, 0.826, 0.5625, 0.826, 0.5625, 0.826, 0.5312, 0.826, 0.2813, 0.6502, 0.3125, 0.6502, 0.3125, 0.6502, 0.2813, 0.6502, 0.0, 0.826, 0.03125, 0.826, 0.03125, 0.826, 0.0, 0.826, 0.8437, 0.8498, 0.8125, 0.8498, 0.8125, 0.8498, 0.8437, 0.8498, 0.5938, 0.674, 0.5625, 0.674, 0.5625, 0.674, 0.5938, 0.674, 0.3125, 0.8498, 0.2812, 0.8498, 0.2812, 0.8498, 0.3125, 0.8498, 0.8125, 0.826, 0.8437, 0.826, 0.8437, 0.826, 0.8125, 0.826, 0.0625, 0.674, 0.03125, 0.674, 0.03125, 0.674, 0.0625, 0.674, 0.5625, 0.6502, 0.5938, 0.6502, 0.5938, 0.6502, 0.5625, 0.6502, 0.2812, 0.826, 0.3125, 0.826, 0.3125, 0.826, 0.2812, 0.826, 0.03125, 0.6502, 0.0625, 0.6502, 0.0625, 0.6502, 0.03125, 0.6502, 0.875, 0.674, 0.8438, 0.674, 0.8438, 0.674, 0.875, 0.674, 0.5938, 0.8498, 0.5625, 0.8498, 0.5625, 0.8498, 0.5938, 0.8498, 0.3438, 0.674, 0.3125, 0.674, 0.3125, 0.674, 0.3438, 0.674, 0.8438, 0.6502, 0.875, 0.6502, 0.875, 0.6502, 0.8438, 0.6502, 0.0625, 0.8498, 0.03125, 0.8498, 0.03125, 0.8498, 0.0625, 0.8498, 0.5625, 0.826, 0.5938, 0.826, 0.5938, 0.826, 0.5625, 0.826, 0.3125, 0.6502, 0.3438, 0.6502, 0.3438, 0.6502, 0.3125, 0.6502, 0.03125, 0.826, 0.0625, 0.826, 0.0625, 0.826, 0.03125, 0.826, 0.875, 0.8498, 0.8438, 0.8498, 0.8438, 0.8498, 0.875, 0.8498, 0.625, 0.674, 0.5938, 0.674, 0.5938, 0.674, 0.625, 0.674, 0.3438, 0.8498, 0.3125, 0.8498, 0.3125, 0.8498, 0.3438, 0.8498, 0.8437, 0.826, 0.875, 0.826, 0.875, 0.826, 0.8437, 0.826, 0.09375, 0.674, 0.0625, 0.674, 0.0625, 0.674, 0.09375, 0.674, 0.5937, 0.6502, 0.625, 0.6502, 0.625, 0.6502, 0.5937, 0.6502, 0.3125, 0.826, 0.3438, 0.826, 0.3438, 0.826, 0.3125, 0.826, 0.0625, 0.6502, 0.09375, 0.6502, 0.09375, 0.6502, 0.0625, 0.6502, 0.9062, 0.674, 0.875, 0.674, 0.875, 0.674, 0.9062, 0.674, 0.625, 0.8498, 0.5938, 0.8498, 0.5938, 0.8498, 0.625, 0.8498, 0.375, 0.674, 0.3438, 0.674, 0.3438, 0.674, 0.375, 0.674, 0.875, 0.6502, 0.9062, 0.6502, 0.9062, 0.6502, 0.875, 0.6502, 0.09375, 0.8498, 0.0625, 0.8498, 0.0625, 0.8498, 0.09375, 0.8498, 0.5938, 0.826, 0.625, 0.826, 0.625, 0.826, 0.5938, 0.826, 0.3437, 0.6502, 0.375, 0.6502, 0.375, 0.6502, 0.3437, 0.6502, 0.0625, 0.826, 0.09375, 0.826, 0.09375, 0.826, 0.0625, 0.826, 0.9062, 0.8498, 0.875, 0.8498, 0.875, 0.8498, 0.9062, 0.8498, 0.6562, 0.674, 0.625, 0.674, 0.625, 0.674, 0.6562, 0.674, 0.375, 0.8498, 0.3438, 0.8498, 0.3438, 0.8498, 0.375, 0.8498, 0.875, 0.826, 0.9062, 0.826, 0.9062, 0.826, 0.875, 0.826, 0.125, 0.674, 0.09375, 0.674, 0.09375, 0.674, 0.125, 0.674])
me_barrelmesh.materials.append(mat_woodmaterial)
me_barrelmesh.materials.append(mat_metalmaterial)
me_barrelmesh.use_remesh_fix_poles = True
me_barrelmesh.use_remesh_preserve_attributes = False
me_barrelmesh.use_mirror_vertex_groups = False
me_barrelmesh.update()

# ---- objects
ob_barrel = bpy.data.objects.new('Barrel', me_barrelmesh)

# ---- transforms, parenting, visibility, modifiers, constraints
ob_barrel.location = (0.0, 0.0, 0.0)
ob_barrel.lineart.crease_threshold = 0.0
_m = ob_barrel.modifiers.new('Auto Smooth', 'NODES')
_m.node_group = ng_auto_smooth
_gi = [s.identifier for s in ng_auto_smooth.interface.items_tree if s.item_type == 'SOCKET' and s.in_out == 'INPUT']
_m[_gi[1]] = 0.7854  # Angle

# ---- collection membership
col_collection.objects.link(ob_barrel)

# ---- scene / render settings (as saved in the file)
scene.frame_start = 1; scene.frame_end = 250; scene.frame_set(50)
scene.render.engine = 'BLENDER_EEVEE_NEXT'
scene.cycles.use_denoising = False
scene.cycles.samples = 128
scene.cycles.sampling_pattern = 'TABULATED_SOBOL'
scene.cycles.use_adaptive_sampling = False
scene.cycles.use_light_tree = False
scene.view_settings.view_transform = 'Filmic'
bpy.context.view_layer.update()

# ---- added for rendering (the .blend has no active camera and no usable light): camera, sun
cam_auto = bpy.data.cameras.new('AutoCamera')
cam_auto.lens = 50.0
cam_auto.sensor_width = 36.0
cam_auto.clip_end = 1000.0
ob_auto_camera = bpy.data.objects.new('AutoCamera', cam_auto)
scene.collection.objects.link(ob_auto_camera)
ob_auto_camera.location = (1.60254, -1.92304, 1.28203)
ob_auto_camera.rotation_euler = (1.09748, -7.21219e-08, 0.694738)
scene.camera = ob_auto_camera
light_auto_sun = bpy.data.lights.new('AutoSun', 'SUN')
light_auto_sun.energy = 3.0
light_auto_sun.angle = 0.0523599
ob_auto_sun = bpy.data.objects.new('AutoSun', light_auto_sun)
scene.collection.objects.link(ob_auto_sun)
ob_auto_sun.rotation_euler = (0.872665, 0.174533, 0.523599)
bpy.context.view_layer.update()
